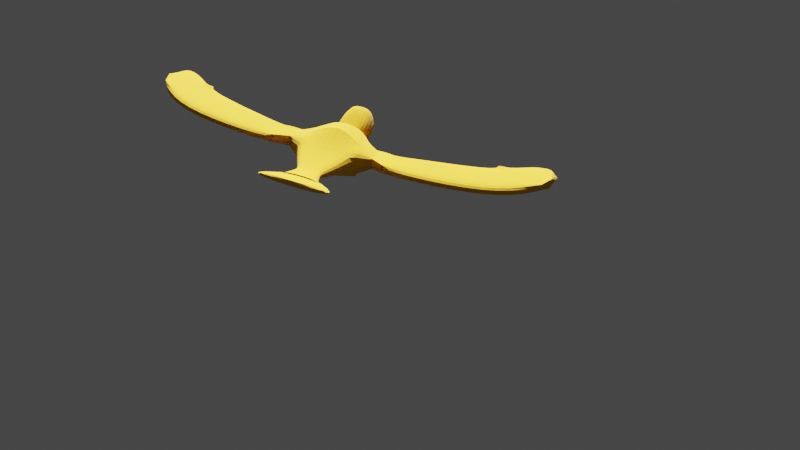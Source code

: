 # Source: bird_flying.blend  (saved by Blender 3.1.7; exported with 4.5.12 LTS)
import bpy
from mathutils import Matrix  # noqa: F401  (used for matrix-valued properties, if any)

bpy.ops.wm.read_factory_settings(use_empty=True)
scene = bpy.context.scene
scene.name = 'Scene'

# ---- collections
col_collection = bpy.data.collections.new('Collection'); scene.collection.children.link(col_collection)

# ---- materials (node trees are filled in below, after node groups)
mat_material_001 = bpy.data.materials.new('Material.001')
mat_material_001.use_transparent_shadow = False
mat_material_002 = bpy.data.materials.new('Material.002')
mat_material_002.use_transparent_shadow = False

# ---- material node trees
mat_material_001.use_nodes = True; mat_material_001.node_tree.nodes.clear()
_N = mat_material_001.node_tree.nodes; _L = mat_material_001.node_tree.links
n0 = _N.new('ShaderNodeBsdfPrincipled'); n0.name = 'Principled BSDF'; n0.location = (10, 300)
n0.distribution = 'GGX'
n0.subsurface_method = 'RANDOM_WALK_SKIN'
n0.inputs[0].default_value = (0.8, 0.4097, 0.01145, 1.0)
n0.inputs[2].default_value = 1.0
n0.inputs[3].default_value = 1.45
n0.inputs[11].default_value = 1.597
n0.inputs[12].default_value = 0.05668
n0.inputs[14].default_value = (0.9129, 0.743, 0.5695, 1.0)
n0.inputs[27].default_value = (0.0, 0.0, 0.0, 1.0)
n1 = _N.new('ShaderNodeOutputMaterial'); n1.name = 'Material Output'; n1.location = (300, 300)
_L.new(n0.outputs[0], n1.inputs[0])
n1.is_active_output = True
mat_material_002.use_nodes = True; mat_material_002.node_tree.nodes.clear()
_N = mat_material_002.node_tree.nodes; _L = mat_material_002.node_tree.links
n0 = _N.new('ShaderNodeBsdfPrincipled'); n0.name = 'Principled BSDF'; n0.location = (10, 300)
n0.distribution = 'GGX'
n0.subsurface_method = 'RANDOM_WALK_SKIN'
n0.inputs[0].default_value = (0.5115, 0.0, 0.0, 1.0)
n0.inputs[1].default_value = 0.5385
n0.inputs[3].default_value = 1.45
n0.inputs[27].default_value = (0.0, 0.0, 0.0, 1.0)
n0.inputs[28].default_value = 1.0
n1 = _N.new('ShaderNodeOutputMaterial'); n1.name = 'Material Output'; n1.location = (300, 300)
_L.new(n0.outputs[0], n1.inputs[0])
n1.is_active_output = True

# ---- world
world_world = bpy.data.worlds.new('World'); scene.world = world_world
world_world.use_nodes = True; world_world.node_tree.nodes.clear()
_N = world_world.node_tree.nodes; _L = world_world.node_tree.links
n0 = _N.new('ShaderNodeOutputWorld'); n0.name = 'World Output'; n0.location = (300, 300)
n1 = _N.new('ShaderNodeBackground'); n1.name = 'Background'; n1.location = (10, 300)
n1.inputs[0].default_value = (0.05088, 0.05088, 0.05088, 1.0)
_L.new(n1.outputs[0], n0.inputs[0])
n0.is_active_output = True
world_world.color = (0.05088, 0.05088, 0.05088)
world_world.use_sun_shadow = False
world_world.sun_shadow_jitter_overblur = 0.0

# ---- cameras
cam_camera = bpy.data.cameras.new('Camera')
cam_camera.clip_end = 100.0
cam_camera.ortho_scale = 7.314

# ---- lights
light_light = bpy.data.lights.new('Light', 'SUN')
light_light.transmission_factor = 0.0
light_light.angle = 0.1993
light_light.energy = 17.19
light_light.shadow_soft_size = 0.1
light_light.shadow_cascade_max_distance = 1000.0

# ---- meshes
me_cube_003 = bpy.data.meshes.new('Cube.003')
me_cube_003.from_pydata([(0.9137, -0.2585, 0.3397), (0.0, -0.5818, -0.9672), (0.9394, -0.2384, -0.8178), (0.0, 0.03011, 0.8139), (1.015, -1.128, -0.4176), (1.044, -1.054, 0.2624), (0.8715, 1.011, -0.7034), (0.9456, 1.008, 0.2598), (0.0, 0.9322, -0.8294), (0.0, 0.8877, 0.6382), (0.0, -1.238, -0.6434), (0.0, -1.113, 0.117), (0.9137, -0.2585, 0.3397), (0.0, -0.5818, -0.9672), (0.9394, -0.2384, -0.8178), (0.0, 0.03011, 0.8139), (0.9137, -0.2585, 0.3397), (0.9394, -0.2384, -0.8178), (1.015, -1.128, -0.4176), (0.9456, 1.008, 0.2598), (0.8715, 1.011, -0.7034), (1.044, -1.054, 0.2624), (1.49, -0.08768, 0.1106), (1.479, -0.08576, -0.3876), (1.503, -0.5572, -0.3259), (1.472, 0.4492, 0.03924), (1.447, 0.4349, -0.4221), (1.508, -0.5272, 0.1003), (0.5257, -2.299, 0.01385), (0.5257, -2.299, -0.343), (0.0, -2.299, -0.343), (0.0, -2.299, 0.01385), (0.3833, -2.585, -0.01254), (0.3833, -2.585, -0.2032), (0.0, -2.585, -0.2032), (0.0, -2.585, -0.01254), (0.6671, -3.441, 0.1159), (0.6671, -3.441, -0.3316), (0.0, -3.441, -0.3316), (0.0, -3.441, 0.1159), (0.6671, -3.441, 0.1159), (0.951, -3.312, -0.25), (0.0, -3.441, -0.3316), (0.0, -3.441, 0.1159), (0.9453, -3.229, -0.09268), (1.037, -3.354, -0.2299), (0.0, -3.685, -0.2742), (0.0, -2.901, -0.03266), (1.352, -4.431, 0.3553), (1.678, -4.253, 0.04158), (0.0, -3.584, -0.3062), (0.0, -4.722, 0.4323), (0.0, 0.8877, 0.6382), (0.9456, 1.008, 0.2598), (0.8715, 1.011, -0.7034), (0.0, 0.9322, -0.8294), (0.0, 0.8877, 0.6382), (0.9456, 1.008, 0.2598), (0.8715, 1.011, -0.7034), (0.0, 0.9322, -0.8294), (0.0, 0.8877, 0.6382), (0.9456, 1.008, 0.2598), (0.8715, 1.011, -0.7034), (0.0, 0.9322, -0.8294), (0.0, 1.26, 0.2061), (0.4347, 1.33, 0.1294), (0.4075, 1.372, -0.367), (0.0, 1.35, -0.4008), (0.0, 1.355, 0.202), (0.4389, 1.416, 0.1444), (0.4141, 1.449, -0.3402), (0.0, 1.436, -0.368), (0.0, 1.722, 0.4348), (0.6172, 1.726, 0.4031), (0.6254, 1.763, -0.481), (0.0, 1.759, -0.4714), (0.0, 2.377, 0.7969), (0.3694, 2.366, 0.7911), (0.7715, 2.414, -0.4862), (0.0, 2.373, -0.4918), (0.0, 2.751, 0.5262), (0.4617, 2.757, 0.5114), (0.6051, 2.786, -0.3851), (0.0, 2.731, -0.3908), (0.0, 3.06, 0.2123), (0.2544, 3.07, 0.215), (0.2655, 3.063, -0.154), (0.0, 3.053, -0.158), (1.836, -0.09721, -0.302), (1.978, -0.991, -0.212), (1.757, 0.3131, 0.1093), (1.738, 0.295, -0.3278), (1.981, -0.9834, 0.1756), (1.978, -0.991, -0.212), (1.836, -0.09721, -0.302), (1.847, -0.07374, 0.1182), (1.981, -0.9834, 0.1756), (1.757, 0.3131, 0.1093), (1.738, 0.295, -0.3278), (1.836, -0.09721, -0.302), (1.847, -0.07374, 0.1182), (1.978, -0.991, -0.212), (1.836, -0.09721, -0.302), (1.847, -0.07374, 0.1182), (1.981, -0.9834, 0.1756), (1.978, -0.991, -0.212), (1.836, -0.09721, -0.302), (1.847, -0.07374, 0.1182), (1.981, -0.9834, 0.1756), (2.988, -1.137, -0.1948), (2.871, -0.1964, -0.1867), (2.871, -0.1964, 0.1867), (2.988, -1.137, 0.1785), (5.544, -0.6236, -0.1948), (4.978, 0.1362, -0.1867), (4.978, 0.1362, 0.1867), (5.544, -0.6236, 0.1785), (6.991, 0.7741, -0.1948), (6.057, 0.6191, -0.1867), (6.057, 0.6191, 0.1867), (6.991, 0.7741, 0.1785), (7.314, 1.852, -0.1948), (6.593, 1.238, -0.1867), (7.314, 1.852, 0.1785), (2.693, 0.5119, 0.2017), (2.693, 0.5119, -0.1716), (3.836, 0.9979, 0.2017), (3.836, 0.9979, -0.1716), (4.528, 1.292, 0.2017), (4.528, 1.292, -0.1716), (5.464, 1.69, 0.2017), (5.464, 1.69, -0.1716), (5.464, 1.69, -0.1716), (7.314, 1.852, -0.1948), (6.593, 1.238, -0.1867), (6.593, 1.238, 0.1867), (7.314, 1.852, 0.1785), (7.472, 3.671, -0.1892), (6.198, 2.546, -0.1867), (6.198, 2.546, 0.1867), (7.472, 3.671, 0.1841), (0.1243, 3.62, 0.0524), (0.1264, 3.619, -0.01657), (0.0, 3.617, -0.01733), (0.0, 3.314, -0.088), (0.2031, 3.32, -0.08557), (0.1965, 3.324, 0.1348), (0.0, 3.319, 0.1332), (0.0, 3.618, 0.05189)], [(97, 100), (100, 99), (132, 131)], [(1, 2, 14, 13), (9, 7, 53, 52), (0, 5, 21, 16), (0, 3, 15, 12), (1, 2, 4, 10), (7, 0, 16, 19), (0, 3, 11, 5), (7, 9, 3, 0), (10, 4, 29, 30), (8, 6, 2, 1), (2, 0, 12, 14), (16, 21, 27, 22), (19, 16, 22, 25), (6, 7, 19, 20), (4, 2, 17, 18), (5, 4, 18, 21), (2, 6, 20, 17), (88, 89, 24, 23), (25, 22, 23, 26), (20, 19, 25, 26), (21, 18, 24, 27), (17, 20, 26, 23), (18, 17, 23, 24), (30, 29, 33, 34), (5, 11, 31, 28), (4, 5, 28, 29), (34, 33, 37, 38), (28, 31, 35, 32), (29, 28, 32, 33), (36, 39, 43, 40), (33, 32, 36, 37), (32, 35, 39, 36), (40, 43, 47, 44), (37, 36, 40, 41), (38, 37, 41, 42), (46, 45, 49, 50), (41, 40, 44, 45), (42, 41, 45, 46), (49, 48, 51, 50), (44, 47, 51, 48), (45, 44, 48, 49), (54, 55, 59, 58), (6, 8, 55, 54), (7, 6, 54, 53), (57, 58, 62, 61), (52, 53, 57, 56), (53, 54, 58, 57), (61, 62, 66, 65), (58, 59, 63, 62), (56, 57, 61, 60), (64, 65, 69, 68), (62, 63, 67, 66), (60, 61, 65, 64), (70, 71, 75, 74), (65, 66, 70, 69), (66, 67, 71, 70), (74, 75, 79, 78), (68, 69, 73, 72), (69, 70, 74, 73), (77, 78, 82, 81), (72, 73, 77, 76), (73, 74, 78, 77), (81, 82, 86, 85), (78, 79, 83, 82), (76, 77, 81, 80), (82, 83, 87, 86), (80, 81, 85, 84), (90, 91, 26, 25), (93, 94, 102, 101), (89, 92, 27, 24), (92, 89, 93, 96), (91, 88, 23, 26), (96, 93, 101, 104), (89, 88, 94, 93), (107, 108, 27, 22), (102, 103, 107, 106), (91, 88, 99, 98), (94, 95, 103, 102), (95, 96, 104, 103), (90, 91, 98, 97), (25, 97, 107, 22), (105, 106, 110, 109), (103, 104, 108, 107), (104, 101, 105, 108), (101, 102, 106, 105), (110, 111, 115, 114), (106, 107, 111, 110), (107, 108, 112, 111), (108, 105, 109, 112), (116, 113, 117, 120), (111, 112, 116, 115), (112, 109, 113, 116), (109, 110, 114, 113), (135, 119, 120, 136), (113, 114, 118, 117), (114, 115, 119, 118), (115, 116, 120, 119), (123, 121, 133, 136), (120, 117, 121, 123), (117, 118, 122, 121), (97, 98, 125, 124), (114, 127, 129, 118), (114, 127, 125, 110), (124, 125, 127, 126), (126, 127, 129, 128), (132, 130, 139, 138), (128, 129, 131, 130), (135, 119, 128, 130), (124, 111, 107, 97), (132, 138, 137, 133, 134), (118, 129, 132, 134), (130, 135, 136, 140, 139), (115, 126, 128, 119), (98, 106, 110, 125), (121, 122, 134, 133), (137, 140, 136, 123, 133, 121), (140, 137, 138, 139), (111, 124, 126, 115), (135, 134, 132, 130), (27, 24, 23, 22), (148, 141, 142, 143), (84, 85, 146, 147), (86, 87, 144, 145), (146, 145, 142, 141), (85, 86, 145, 146), (145, 144, 143, 142), (147, 146, 141, 148)])
me_cube_003.polygons.foreach_set('material_index', [0, 0, 0, 0, 0, 0, 0, 0, 0, 0, 0, 0, 0, 0, 0, 0, 0, 0, 0, 0, 0, 0, 0, 0, 0, 0, 0, 0, 0, 0, 0, 0, 0, 0, 0, 0, 0, 0, 0, 0, 0, 0, 0, 0, 0, 0, 0, 0, 0, 0, 0, 0, 0, 0, 0, 0, 0, 0, 0, 0, 0, 0, 0, 0, 0, 0, 0, 0, 0, 0, 0, 0, 0, 0, 0, 0, 0, 0, 0, 0, 0, 0, 0, 0, 0, 0, 0, 0, 0, 0, 0, 0, 0, 0, 0, 0, 0, 0, 0, 0, 0, 0, 0, 0, 0, 0, 0, 0, 0, 0, 0, 0, 0, 0, 0, 0, 0, 0, 0, 0, 1, 1, 1, 1, 1, 1, 1])
_uv = me_cube_003.uv_layers.new(name='UVMap')
_uv.uv.foreach_set('vector', [0.25, 0.6238, 0.375, 0.6238, 0.375, 0.6238, 0.25, 0.6238, 0.75, 0.5, 0.625, 0.5, 0.625, 0.5, 0.75, 0.5, 0.625, 0.6238, 0.625, 0.75, 0.625, 0.75, 0.625, 0.6238, 0.625, 0.6238, 0.75, 0.6238, 0.75, 0.6238, 0.625, 0.6238, 0.25, 0.6238, 0.375, 0.6238, 0.375, 0.75, 0.25, 0.75, 0.625, 0.5, 0.625, 0.6238, 0.625, 0.6238, 0.625, 0.5, 0.625, 0.6238, 0.75, 0.6238, 0.75, 0.75, 0.625, 0.75, 0.625, 0.5, 0.75, 0.5, 0.75, 0.6238, 0.625, 0.6238, 0.25, 0.75, 0.375, 0.75, 0.375, 0.75, 0.25, 0.75, 0.25, 0.5, 0.375, 0.5, 0.375, 0.6238, 0.25, 0.6238, 0.375, 0.6238, 0.625, 0.6238, 0.625, 0.6238, 0.375, 0.6238, 0.625, 0.6238, 0.625, 0.75, 0.625, 0.75, 0.625, 0.6238, 0.625, 0.5, 0.625, 0.6238, 0.625, 0.6238, 0.625, 0.5, 0.375, 0.5, 0.625, 0.5, 0.625, 0.5, 0.375, 0.5, 0.375, 0.75, 0.375, 0.6238, 0.375, 0.6238, 0.375, 0.75, 0.625, 0.75, 0.375, 0.75, 0.375, 0.75, 0.625, 0.75, 0.375, 0.6238, 0.375, 0.5, 0.375, 0.5, 0.375, 0.6238, 0.0, 0.0, 0.0, 0.0, 0.375, 0.75, 0.375, 0.6238, 0.625, 0.5, 0.625, 0.6238, 0.375, 0.6238, 0.375, 0.5, 0.375, 0.5, 0.625, 0.5, 0.625, 0.5, 0.375, 0.5, 0.625, 0.75, 0.375, 0.75, 0.375, 0.75, 0.625, 0.75, 0.375, 0.6238, 0.375, 0.5, 0.375, 0.5, 0.375, 0.6238, 0.375, 0.75, 0.375, 0.6238, 0.375, 0.6238, 0.375, 0.75, 0.25, 0.75, 0.375, 0.75, 0.375, 0.75, 0.25, 0.75, 0.625, 0.75, 0.75, 0.75, 0.75, 0.75, 0.625, 0.75, 0.375, 0.75, 0.625, 0.75, 0.625, 0.75, 0.375, 0.75, 0.25, 0.75, 0.375, 0.75, 0.375, 0.75, 0.25, 0.75, 0.625, 0.75, 0.75, 0.75, 0.75, 0.75, 0.625, 0.75, 0.375, 0.75, 0.625, 0.75, 0.625, 0.75, 0.375, 0.75, 0.625, 0.75, 0.75, 0.75, 0.75, 0.75, 0.625, 0.75, 0.375, 0.75, 0.625, 0.75, 0.625, 0.75, 0.375, 0.75, 0.625, 0.75, 0.75, 0.75, 0.75, 0.75, 0.625, 0.75, 0.625, 0.75, 0.75, 0.75, 0.75, 0.75, 0.625, 0.75, 0.375, 0.75, 0.625, 0.75, 0.625, 0.75, 0.375, 0.75, 0.25, 0.75, 0.375, 0.75, 0.375, 0.75, 0.25, 0.75, 0.25, 0.75, 0.375, 0.75, 0.375, 0.75, 0.25, 0.75, 0.375, 0.75, 0.625, 0.75, 0.625, 0.75, 0.375, 0.75, 0.25, 0.75, 0.375, 0.75, 0.375, 0.75, 0.25, 0.75, 0.375, 0.75, 0.625, 0.75, 0.625, 0.875, 0.375, 0.875, 0.625, 0.75, 0.75, 0.75, 0.75, 0.75, 0.625, 0.75, 0.375, 0.75, 0.625, 0.75, 0.625, 0.75, 0.375, 0.75, 0.375, 0.5, 0.25, 0.5, 0.25, 0.5, 0.375, 0.5, 0.375, 0.5, 0.25, 0.5, 0.25, 0.5, 0.375, 0.5, 0.625, 0.5, 0.375, 0.5, 0.375, 0.5, 0.625, 0.5, 0.625, 0.5, 0.375, 0.5, 0.375, 0.5, 0.625, 0.5, 0.75, 0.5, 0.625, 0.5, 0.625, 0.5, 0.75, 0.5, 0.625, 0.5, 0.375, 0.5, 0.375, 0.5, 0.625, 0.5, 0.625, 0.5, 0.375, 0.5, 0.375, 0.5, 0.625, 0.5, 0.375, 0.5, 0.25, 0.5, 0.25, 0.5, 0.375, 0.5, 0.75, 0.5, 0.625, 0.5, 0.625, 0.5, 0.75, 0.5, 0.75, 0.5, 0.625, 0.5, 0.625, 0.5, 0.75, 0.5, 0.375, 0.5, 0.25, 0.5, 0.25, 0.5, 0.375, 0.5, 0.75, 0.5, 0.625, 0.5, 0.625, 0.5, 0.75, 0.5, 0.375, 0.5, 0.25, 0.5, 0.25, 0.5, 0.375, 0.5, 0.625, 0.5, 0.375, 0.5, 0.375, 0.5, 0.625, 0.5, 0.375, 0.5, 0.25, 0.5, 0.25, 0.5, 0.375, 0.5, 0.375, 0.5, 0.25, 0.5, 0.25, 0.5, 0.375, 0.5, 0.75, 0.5, 0.625, 0.5, 0.625, 0.5, 0.75, 0.5, 0.625, 0.5, 0.375, 0.5, 0.375, 0.5, 0.625, 0.5, 0.625, 0.5, 0.375, 0.5, 0.375, 0.5, 0.625, 0.5, 0.75, 0.5, 0.625, 0.5, 0.625, 0.5, 0.75, 0.5, 0.625, 0.5, 0.375, 0.5, 0.375, 0.5, 0.625, 0.5, 0.625, 0.5, 0.375, 0.5, 0.375, 0.5, 0.625, 0.5, 0.375, 0.5, 0.25, 0.5, 0.25, 0.5, 0.375, 0.5, 0.75, 0.5, 0.625, 0.5, 0.625, 0.5, 0.75, 0.5, 0.375, 0.5, 0.25, 0.5, 0.25, 0.5, 0.375, 0.5, 0.75, 0.5, 0.625, 0.5, 0.625, 0.5, 0.75, 0.5, 0.0, 0.0, 0.0, 0.0, 0.375, 0.5, 0.625, 0.5, 0.0, 0.0, 0.0, 0.0, 0.0, 0.0, 0.0, 0.0, 0.0, 0.0, 0.0, 0.0, 0.625, 0.75, 0.375, 0.75, 0.0, 0.0, 0.0, 0.0, 0.0, 0.0, 0.0, 0.0, 0.0, 0.0, 0.0, 0.0, 0.0, 0.0, 0.0, 0.0, 0.0, 0.0, 0.0, 0.0, 0.0, 0.0, 0.0, 0.0, 0.0, 0.0, 0.0, 0.0, 0.0, 0.0, 0.0, 0.0, 0.0, 0.0, 0.0, 0.0, 0.625, 0.75, 0.625, 0.6238, 0.0, 0.0, 0.0, 0.0, 0.0, 0.0, 0.0, 0.0, 0.0, 0.0, 0.0, 0.0, 0.0, 0.0, 0.0, 0.0, 0.0, 0.0, 0.0, 0.0, 0.0, 0.0, 0.0, 0.0, 0.0, 0.0, 0.0, 0.0, 0.0, 0.0, 0.0, 0.0, 0.0, 0.0, 0.0, 0.0, 0.0, 0.0, 0.0, 0.0, 0.0, 0.0, 0.0, 0.0, 0.0, 0.0, 0.0, 0.0, 0.0, 0.0, 0.0, 0.0, 0.0, 0.0, 0.0, 0.0, 0.0, 0.0, 0.0, 0.0, 0.0, 0.0, 0.0, 0.0, 0.0, 0.0, 0.0, 0.0, 0.0, 0.0, 0.0, 0.0, 0.0, 0.0, 0.0, 0.0, 0.0, 0.0, 0.0, 0.0, 0.0, 0.0, 0.0, 0.0, 0.0, 0.0, 0.0, 0.0, 0.0, 0.0, 0.0, 0.0, 0.0, 0.0, 0.0, 0.0, 0.0, 0.0, 0.0, 0.0, 0.0, 0.0, 0.0, 0.0, 0.0, 0.0, 0.0, 0.0, 0.0, 0.0, 0.0, 0.0, 0.0, 0.0, 0.0, 0.0, 0.0, 0.0, 0.0, 0.0, 0.0, 0.0, 0.0, 0.0, 0.0, 0.0, 0.0, 0.0, 0.0, 0.0, 0.0, 0.0, 0.0, 0.0, 0.0, 0.0, 0.0, 0.0, 0.0, 0.0, 0.0, 0.0, 0.0, 0.0, 0.0, 0.0, 0.0, 0.0, 0.0, 0.0, 0.0, 0.0, 0.0, 0.0, 0.0, 0.0, 0.0, 0.0, 0.0, 0.0, 0.0, 0.0, 0.0, 0.0, 0.0, 0.0, 0.0, 0.0, 0.0, 0.0, 0.0, 0.0, 0.0, 0.0, 0.0, 0.0, 0.0, 0.0, 0.0, 0.0, 0.0, 0.0, 0.0, 0.0, 0.0, 0.0, 0.0, 0.0, 0.0, 0.0, 0.0, 0.0, 0.0, 0.0, 0.0, 0.0, 0.0, 0.0, 0.0, 0.0, 0.0, 0.0, 0.0, 0.0, 0.0, 0.0, 0.0, 0.0, 0.0, 0.0, 0.0, 0.0, 0.0, 0.0, 0.0, 0.0, 0.0, 0.0, 0.0, 0.0, 0.0, 0.0, 0.0, 0.0, 0.0, 0.0, 0.0, 0.0, 0.0, 0.0, 0.0, 0.0, 0.0, 0.0, 0.0, 0.0, 0.0, 0.0, 0.0, 0.0, 0.0, 0.0, 0.0, 0.0, 0.0, 0.0, 0.0, 0.0, 0.0, 0.0, 0.0, 0.0, 0.0, 0.0, 0.0, 0.0, 0.0, 0.0, 0.0, 0.0, 0.0, 0.0, 0.0, 0.0, 0.0, 0.0, 0.0, 0.0, 0.0, 0.0, 0.0, 0.0, 0.0, 0.0, 0.0, 0.0, 0.0, 0.0, 0.0, 0.0, 0.0, 0.0, 0.0, 0.0, 0.0, 0.0, 0.0, 0.0, 0.0, 0.0, 0.0, 0.0, 0.0, 0.0, 0.0, 0.0, 0.0, 0.0, 0.0, 0.0, 0.0, 0.0, 0.0, 0.0, 0.0, 0.0, 0.0, 0.0, 0.0, 0.0, 0.0, 0.0, 0.0, 0.0, 0.0, 0.0, 0.0, 0.0, 0.0, 0.0, 0.0, 0.0, 0.0, 0.0, 0.0, 0.0, 0.0, 0.0, 0.0, 0.0, 0.0, 0.0, 0.0, 0.0, 0.0, 0.0, 0.0, 0.0, 0.0, 0.0, 0.0, 0.0, 0.0, 0.0, 0.0, 0.0, 0.0, 0.0, 0.0, 0.0, 0.0, 0.0, 0.0, 0.0, 0.0, 0.0, 0.0, 0.0, 0.0, 0.0, 0.0, 0.0, 0.0, 0.0, 0.0, 0.0, 0.0, 0.0, 0.75, 0.5, 0.625, 0.5, 0.375, 0.5, 0.25, 0.5, 0.75, 0.5, 0.625, 0.5, 0.625, 0.5, 0.75, 0.5, 0.375, 0.5, 0.25, 0.5, 0.25, 0.5, 0.375, 0.5, 0.625, 0.5, 0.375, 0.5, 0.375, 0.5, 0.625, 0.5, 0.625, 0.5, 0.375, 0.5, 0.375, 0.5, 0.625, 0.5, 0.375, 0.5, 0.25, 0.5, 0.25, 0.5, 0.375, 0.5, 0.75, 0.5, 0.625, 0.5, 0.625, 0.5, 0.75, 0.5])
me_cube_003.materials.append(mat_material_001)
me_cube_003.materials.append(mat_material_002)
me_cube_003.use_remesh_fix_poles = True
me_cube_003.use_remesh_preserve_attributes = False
me_cube_003.update()

# ---- objects
ob_light = bpy.data.objects.new('Light', light_light)
ob_camera = bpy.data.objects.new('Camera', cam_camera)
ob_cube = bpy.data.objects.new('Cube', me_cube_003)

# ---- transforms, parenting, visibility, modifiers, constraints
ob_light.location = (-16.67, 22.5, 29.22)
ob_light.rotation_euler = (2.472, 3.45, 3.135)
ob_light.lock_rotations_4d = False
ob_light.empty_display_type = 'ARROWS'
ob_light.color = (0.0, 0.0, 0.0, 0.0)
ob_light.lineart.crease_threshold = 0.0
ob_camera.location = (10.06, -35.25, 14.41)
ob_camera.rotation_euler = (1.119, -0.1739, 0.294)
ob_camera.lock_rotations_4d = False
ob_camera.empty_display_type = 'ARROWS'
ob_camera.color = (0.0, 0.0, 0.0, 0.0)
ob_camera.display_type = 'WIRE'
ob_camera.lineart.crease_threshold = 0.0
ob_cube.location = (0.0, -1.048, 0.0)
_vg = ob_cube.vertex_groups.new(name='Group')
_m = ob_cube.modifiers.new('Mirror', 'MIRROR')
_m.use_clip = True
_m = ob_cube.modifiers.new('Subdivision', 'SUBSURF')

# ---- collection membership
col_collection.objects.link(ob_light)
col_collection.objects.link(ob_camera)
col_collection.objects.link(ob_cube)

# ---- scene / render settings (as saved in the file)
scene.camera = ob_camera
scene.frame_start = 1; scene.frame_end = 250; scene.frame_set(0)
scene.render.engine = 'BLENDER_EEVEE_NEXT'
scene.cycles.sampling_pattern = 'TABULATED_SOBOL'
scene.cycles.use_light_tree = False
scene.view_settings.view_transform = 'Filmic'
bpy.context.view_layer.update()
